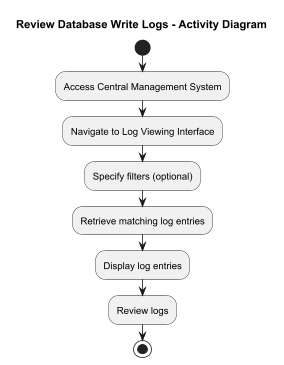

The diagram above was rendered by PlantUML. Its source (embedded in the PNG):
@startuml
title Review Database Write Logs - Activity Diagram

start
:Access Central Management System;
:Navigate to Log Viewing Interface;
:Specify filters (optional);
:Retrieve matching log entries;
:Display log entries;
:Review logs;
stop
@enduml